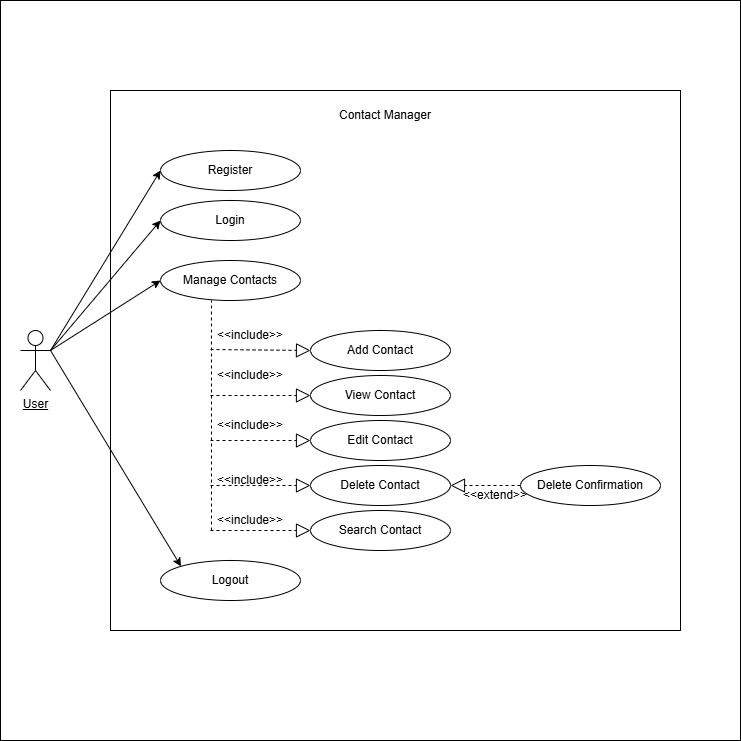

The diagram above was exported from draw.io. Its source (the exported page's mxGraphModel, read from the mxfile embedded in the PNG):
<mxGraphModel dx="1426" dy="777" grid="1" gridSize="10" guides="1" tooltips="1" connect="1" arrows="1" fold="1" page="1" pageScale="1" pageWidth="850" pageHeight="1100" math="0" shadow="0">
  <root>
    <mxCell id="0" />
    <mxCell id="1" parent="0" />
    <mxCell id="mZOTRVJPgw66ULoXsFnc-9" parent="1" style="whiteSpace=wrap;html=1;aspect=fixed;" value="" vertex="1">
      <mxGeometry height="740" width="740" x="30" y="40" as="geometry" />
    </mxCell>
    <mxCell id="HjGlNFTN2RGcE_RoD_5D-60" parent="1" style="rounded=0;whiteSpace=wrap;html=1;" value="" vertex="1">
      <mxGeometry height="540" width="570" x="140" y="130" as="geometry" />
    </mxCell>
    <mxCell id="HjGlNFTN2RGcE_RoD_5D-1" parent="1" style="shape=umlActor;verticalLabelPosition=bottom;verticalAlign=top;html=1;" value="&lt;u&gt;User&lt;/u&gt;" vertex="1">
      <mxGeometry height="60" width="30" x="50" y="370" as="geometry" />
    </mxCell>
    <mxCell id="HjGlNFTN2RGcE_RoD_5D-4" parent="1" style="ellipse;whiteSpace=wrap;html=1;" value="Register" vertex="1">
      <mxGeometry height="40" width="140" x="190" y="190" as="geometry" />
    </mxCell>
    <mxCell id="HjGlNFTN2RGcE_RoD_5D-5" parent="1" style="ellipse;whiteSpace=wrap;html=1;" value="Login" vertex="1">
      <mxGeometry height="40" width="140" x="190" y="240" as="geometry" />
    </mxCell>
    <mxCell id="HjGlNFTN2RGcE_RoD_5D-7" parent="1" style="ellipse;whiteSpace=wrap;html=1;" value="Add Contact" vertex="1">
      <mxGeometry height="40" width="140" x="340" y="370" as="geometry" />
    </mxCell>
    <mxCell id="HjGlNFTN2RGcE_RoD_5D-8" parent="1" style="ellipse;whiteSpace=wrap;html=1;" value="View Contact" vertex="1">
      <mxGeometry height="40" width="140" x="340" y="415" as="geometry" />
    </mxCell>
    <mxCell id="HjGlNFTN2RGcE_RoD_5D-9" parent="1" style="ellipse;whiteSpace=wrap;html=1;" value="Edit Contact" vertex="1">
      <mxGeometry height="40" width="140" x="340" y="460" as="geometry" />
    </mxCell>
    <mxCell id="HjGlNFTN2RGcE_RoD_5D-10" parent="1" style="ellipse;whiteSpace=wrap;html=1;" value="Delete Contact" vertex="1">
      <mxGeometry height="40" width="140" x="340" y="505" as="geometry" />
    </mxCell>
    <mxCell id="HjGlNFTN2RGcE_RoD_5D-11" parent="1" style="ellipse;whiteSpace=wrap;html=1;" value="Search Contact" vertex="1">
      <mxGeometry height="40" width="140" x="340" y="550" as="geometry" />
    </mxCell>
    <mxCell id="HjGlNFTN2RGcE_RoD_5D-12" edge="1" parent="1" style="endArrow=classic;html=1;rounded=0;entryX=0;entryY=0.5;entryDx=0;entryDy=0;" target="HjGlNFTN2RGcE_RoD_5D-4" value="">
      <mxGeometry height="50" relative="1" width="50" as="geometry">
        <mxPoint x="80" y="390" as="sourcePoint" />
        <mxPoint x="160" y="125" as="targetPoint" />
      </mxGeometry>
    </mxCell>
    <mxCell id="HjGlNFTN2RGcE_RoD_5D-13" edge="1" parent="1" source="HjGlNFTN2RGcE_RoD_5D-1" style="endArrow=classic;html=1;rounded=0;entryX=0;entryY=0.5;entryDx=0;entryDy=0;exitX=1;exitY=0.3333333333333333;exitDx=0;exitDy=0;exitPerimeter=0;" target="HjGlNFTN2RGcE_RoD_5D-5" value="">
      <mxGeometry height="50" relative="1" width="50" as="geometry">
        <mxPoint x="110" y="195" as="sourcePoint" />
        <mxPoint x="190" y="120" as="targetPoint" />
      </mxGeometry>
    </mxCell>
    <mxCell id="HjGlNFTN2RGcE_RoD_5D-14" edge="1" parent="1" source="HjGlNFTN2RGcE_RoD_5D-1" style="endArrow=classic;html=1;rounded=0;entryX=0;entryY=0.5;entryDx=0;entryDy=0;exitX=1;exitY=0.3333333333333333;exitDx=0;exitDy=0;exitPerimeter=0;" target="HjGlNFTN2RGcE_RoD_5D-6" value="">
      <mxGeometry height="50" relative="1" width="50" as="geometry">
        <mxPoint x="110" y="200" as="sourcePoint" />
        <mxPoint x="160" y="150" as="targetPoint" />
      </mxGeometry>
    </mxCell>
    <mxCell id="HjGlNFTN2RGcE_RoD_5D-21" edge="1" parent="1" source="HjGlNFTN2RGcE_RoD_5D-6" style="endArrow=none;dashed=1;html=1;rounded=0;entryX=0.364;entryY=1;entryDx=0;entryDy=0;entryPerimeter=0;" value="">
      <mxGeometry height="50" relative="1" width="50" as="geometry">
        <mxPoint x="240" y="600" as="sourcePoint" />
        <mxPoint x="240.96000000000004" y="340" as="targetPoint" />
      </mxGeometry>
    </mxCell>
    <mxCell id="HjGlNFTN2RGcE_RoD_5D-22" edge="1" parent="1" style="endArrow=block;dashed=1;endFill=0;endSize=12;html=1;rounded=0;entryX=0;entryY=0.5;entryDx=0;entryDy=0;" target="HjGlNFTN2RGcE_RoD_5D-11" value="">
      <mxGeometry relative="1" width="160" as="geometry">
        <mxPoint x="240" y="570" as="sourcePoint" />
        <mxPoint x="310" y="600" as="targetPoint" />
      </mxGeometry>
    </mxCell>
    <mxCell id="HjGlNFTN2RGcE_RoD_5D-24" edge="1" parent="1" style="endArrow=block;dashed=1;endFill=0;endSize=12;html=1;rounded=0;entryX=0;entryY=0.5;entryDx=0;entryDy=0;" target="HjGlNFTN2RGcE_RoD_5D-8" value="">
      <mxGeometry relative="1" width="160" as="geometry">
        <mxPoint x="240" y="435" as="sourcePoint" />
        <mxPoint x="310" y="450" as="targetPoint" />
      </mxGeometry>
    </mxCell>
    <mxCell id="HjGlNFTN2RGcE_RoD_5D-25" edge="1" parent="1" style="endArrow=block;dashed=1;endFill=0;endSize=12;html=1;rounded=0;entryX=0;entryY=0.5;entryDx=0;entryDy=0;" target="HjGlNFTN2RGcE_RoD_5D-9" value="">
      <mxGeometry relative="1" width="160" as="geometry">
        <mxPoint x="240" y="480" as="sourcePoint" />
        <mxPoint x="310" y="500" as="targetPoint" />
      </mxGeometry>
    </mxCell>
    <mxCell id="HjGlNFTN2RGcE_RoD_5D-26" edge="1" parent="1" style="endArrow=block;dashed=1;endFill=0;endSize=12;html=1;rounded=0;entryX=0;entryY=0.5;entryDx=0;entryDy=0;" target="HjGlNFTN2RGcE_RoD_5D-10" value="">
      <mxGeometry relative="1" width="160" as="geometry">
        <mxPoint x="240" y="525" as="sourcePoint" />
        <mxPoint x="310" y="550.5" as="targetPoint" />
      </mxGeometry>
    </mxCell>
    <mxCell id="HjGlNFTN2RGcE_RoD_5D-41" parent="1" style="text;html=1;whiteSpace=wrap;strokeColor=none;fillColor=none;align=center;verticalAlign=middle;rounded=0;" value="&amp;lt;&amp;lt;include&amp;gt;&amp;gt;" vertex="1">
      <mxGeometry height="30" width="60" x="250" y="400" as="geometry" />
    </mxCell>
    <mxCell id="HjGlNFTN2RGcE_RoD_5D-44" parent="1" style="text;html=1;whiteSpace=wrap;strokeColor=none;fillColor=none;align=center;verticalAlign=middle;rounded=0;" value="&amp;lt;&amp;lt;include&amp;gt;&amp;gt;" vertex="1">
      <mxGeometry height="30" width="60" x="250" y="450" as="geometry" />
    </mxCell>
    <mxCell id="HjGlNFTN2RGcE_RoD_5D-45" parent="1" style="text;html=1;whiteSpace=wrap;strokeColor=none;fillColor=none;align=center;verticalAlign=middle;rounded=0;" value="&amp;lt;&amp;lt;include&amp;gt;&amp;gt;" vertex="1">
      <mxGeometry height="30" width="60" x="250" y="505" as="geometry" />
    </mxCell>
    <mxCell id="HjGlNFTN2RGcE_RoD_5D-49" parent="1" style="text;html=1;whiteSpace=wrap;strokeColor=none;fillColor=none;align=center;verticalAlign=middle;rounded=0;" value="&amp;lt;&amp;lt;include&amp;gt;&amp;gt;" vertex="1">
      <mxGeometry height="30" width="60" x="250" y="545" as="geometry" />
    </mxCell>
    <mxCell id="HjGlNFTN2RGcE_RoD_5D-57" parent="1" style="ellipse;whiteSpace=wrap;html=1;" value="Delete Confirmation" vertex="1">
      <mxGeometry height="40" width="140" x="550" y="505" as="geometry" />
    </mxCell>
    <mxCell id="HjGlNFTN2RGcE_RoD_5D-58" edge="1" parent="1" source="HjGlNFTN2RGcE_RoD_5D-57" style="endArrow=block;dashed=1;endFill=0;endSize=12;html=1;rounded=0;entryX=1;entryY=0.5;entryDx=0;entryDy=0;exitX=0;exitY=0.5;exitDx=0;exitDy=0;" target="HjGlNFTN2RGcE_RoD_5D-10" value="">
      <mxGeometry relative="1" width="160" as="geometry">
        <mxPoint x="500" y="530" as="sourcePoint" />
        <mxPoint x="600" y="530" as="targetPoint" />
      </mxGeometry>
    </mxCell>
    <mxCell id="HjGlNFTN2RGcE_RoD_5D-59" parent="1" style="text;html=1;whiteSpace=wrap;strokeColor=none;fillColor=none;align=center;verticalAlign=middle;rounded=0;" value="&amp;lt;&amp;lt;extend&amp;gt;&amp;gt;" vertex="1">
      <mxGeometry height="30" width="60" x="495" y="520" as="geometry" />
    </mxCell>
    <mxCell id="HjGlNFTN2RGcE_RoD_5D-61" parent="1" style="text;html=1;whiteSpace=wrap;strokeColor=none;fillColor=none;align=center;verticalAlign=middle;rounded=0;" value="Contact Manager" vertex="1">
      <mxGeometry height="30" width="130" x="350" y="140" as="geometry" />
    </mxCell>
    <mxCell id="mZOTRVJPgw66ULoXsFnc-1" edge="1" parent="1" style="endArrow=none;dashed=1;html=1;rounded=0;entryX=0.364;entryY=1;entryDx=0;entryDy=0;entryPerimeter=0;" target="HjGlNFTN2RGcE_RoD_5D-6" value="">
      <mxGeometry height="50" relative="1" width="50" as="geometry">
        <mxPoint x="241" y="570" as="sourcePoint" />
        <mxPoint x="240.96000000000004" y="340" as="targetPoint" />
      </mxGeometry>
    </mxCell>
    <mxCell id="HjGlNFTN2RGcE_RoD_5D-6" parent="1" style="ellipse;whiteSpace=wrap;html=1;" value="Manage Contacts" vertex="1">
      <mxGeometry height="40" width="140" x="190" y="300" as="geometry" />
    </mxCell>
    <mxCell id="mZOTRVJPgw66ULoXsFnc-2" edge="1" parent="1" style="endArrow=block;dashed=1;endFill=0;endSize=12;html=1;rounded=0;" value="">
      <mxGeometry relative="1" width="160" as="geometry">
        <mxPoint x="240" y="389" as="sourcePoint" />
        <mxPoint x="340" y="390" as="targetPoint" />
      </mxGeometry>
    </mxCell>
    <mxCell id="HjGlNFTN2RGcE_RoD_5D-39" parent="1" style="text;html=1;whiteSpace=wrap;strokeColor=none;fillColor=none;align=center;verticalAlign=middle;rounded=0;" value="&amp;lt;&amp;lt;include&amp;gt;&amp;gt;" vertex="1">
      <mxGeometry height="30" width="60" x="250" y="360" as="geometry" />
    </mxCell>
    <mxCell id="mZOTRVJPgw66ULoXsFnc-7" parent="1" style="ellipse;whiteSpace=wrap;html=1;" value="Logout" vertex="1">
      <mxGeometry height="40" width="140" x="190" y="600" as="geometry" />
    </mxCell>
    <mxCell id="mZOTRVJPgw66ULoXsFnc-8" edge="1" parent="1" style="endArrow=classic;html=1;rounded=0;entryX=0;entryY=0;entryDx=0;entryDy=0;" target="mZOTRVJPgw66ULoXsFnc-7" value="">
      <mxGeometry height="50" relative="1" width="50" as="geometry">
        <mxPoint x="80" y="390" as="sourcePoint" />
        <mxPoint x="300" y="280" as="targetPoint" />
      </mxGeometry>
    </mxCell>
  </root>
</mxGraphModel>